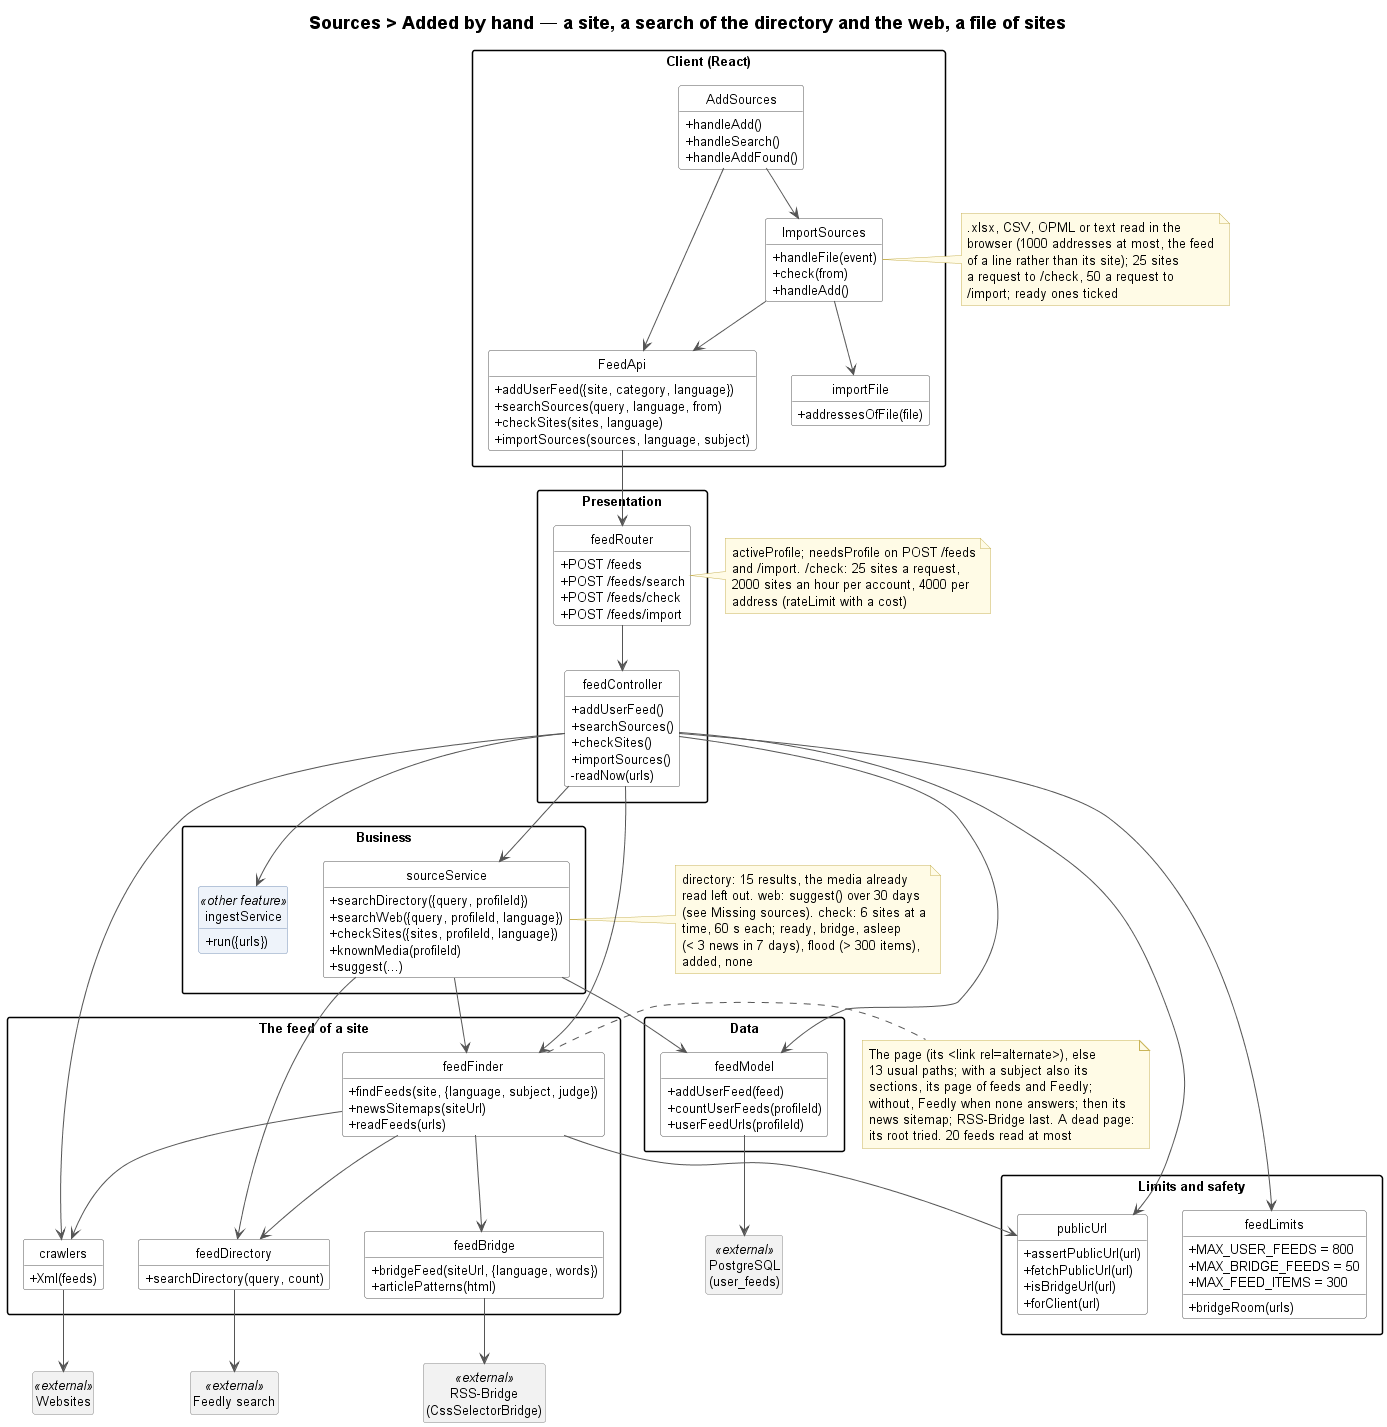

The diagram above was rendered by PlantUML. Its source (embedded in the PNG):
@startuml sources-added-by-hand-class
!include ../../_style/class.iuml
title Sources > Added by hand — a site, a search of the directory and the web, a file of sites

package "Client (React)" as Client {
    class AddSources {
        + handleAdd()
        + handleSearch()
        + handleAddFound()
    }
    class ImportSources {
        + handleFile(event)
        + check(from)
        + handleAdd()
    }
    class importFile {
        + addressesOfFile(file)
    }
    class FeedApi {
        + addUserFeed({site, category, language})
        + searchSources(query, language, from)
        + checkSites(sites, language)
        + importSources(sources, language, subject)
    }
}
note right of ImportSources
    .xlsx, CSV, OPML or text read in the
    browser (1000 addresses at most, the feed
    of a line rather than its site); 25 sites
    a request to /check, 50 a request to
    /import; ready ones ticked
end note

package "Presentation" {
    class feedRouter {
        + POST /feeds
        + POST /feeds/search
        + POST /feeds/check
        + POST /feeds/import
    }
    class feedController {
        + addUserFeed()
        + searchSources()
        + checkSites()
        + importSources()
        - readNow(urls)
    }
}
note right of feedRouter
    activeProfile; needsProfile on POST /feeds
    and /import. /check: 25 sites a request,
    2000 sites an hour per account, 4000 per
    address (rateLimit with a cost)
end note

package "Business" {
    class sourceService {
        + searchDirectory({query, profileId})
        + searchWeb({query, profileId, language})
        + checkSites({sites, profileId, language})
        + knownMedia(profileId)
        + suggest(...)
    }
    class ingestService <<other feature>> {
        + run({urls})
    }
}
note right of sourceService
    directory: 15 results, the media already
    read left out. web: suggest() over 30 days
    (see Missing sources). check: 6 sites at a
    time, 60 s each; ready, bridge, asleep
    (< 3 news in 7 days), flood (> 300 items),
    added, none
end note

package "The feed of a site" as OnSite {
    class feedFinder {
        + findFeeds(site, {language, subject, judge})
        + newsSitemaps(siteUrl)
        + readFeeds(urls)
    }
    class feedDirectory {
        + searchDirectory(query, count)
    }
    class feedBridge {
        + bridgeFeed(siteUrl, {language, words})
        + articlePatterns(html)
    }
    class crawlers {
        + Xml(feeds)
    }
}
note right of feedFinder
    The page (its <link rel=alternate>), else
    13 usual paths; with a subject also its
    sections, its page of feeds and Feedly;
    without, Feedly when none answers; then its
    news sitemap; RSS-Bridge last. A dead page:
    its root tried. 20 feeds read at most
end note

package "Limits and safety" as Limits {
    class feedLimits {
        + MAX_USER_FEEDS = 800
        + MAX_BRIDGE_FEEDS = 50
        + MAX_FEED_ITEMS = 300
        + bridgeRoom(urls)
    }
    class publicUrl {
        + assertPublicUrl(url)
        + fetchPublicUrl(url)
        + isBridgeUrl(url)
        + forClient(url)
    }
}

package "Data" {
    class feedModel {
        + addUserFeed(feed)
        + countUserFeeds(profileId)
        + userFeedUrls(profileId)
    }
}

class "Websites" as Sites <<external>>
class "Feedly search" as Feedly <<external>>
class "RSS-Bridge\n(CssSelectorBridge)" as RssBridge <<external>>
class "PostgreSQL\n(user_feeds)" as PostgreSQL <<external>>

AddSources --> ImportSources
AddSources --> FeedApi
ImportSources --> importFile
ImportSources --> FeedApi
FeedApi --> feedRouter
feedRouter --> feedController
feedController --> sourceService
feedController --> feedFinder
feedController --> feedLimits
feedController --> publicUrl
feedController --> crawlers
feedController --> feedModel
feedController --> ingestService
sourceService --> feedDirectory
sourceService --> feedFinder
sourceService --> feedModel
feedFinder --> feedDirectory
feedFinder --> feedBridge
feedFinder --> crawlers
feedFinder --> publicUrl
feedBridge --> RssBridge
crawlers --> Sites
feedDirectory --> Feedly
feedModel --> PostgreSQL
@enduml